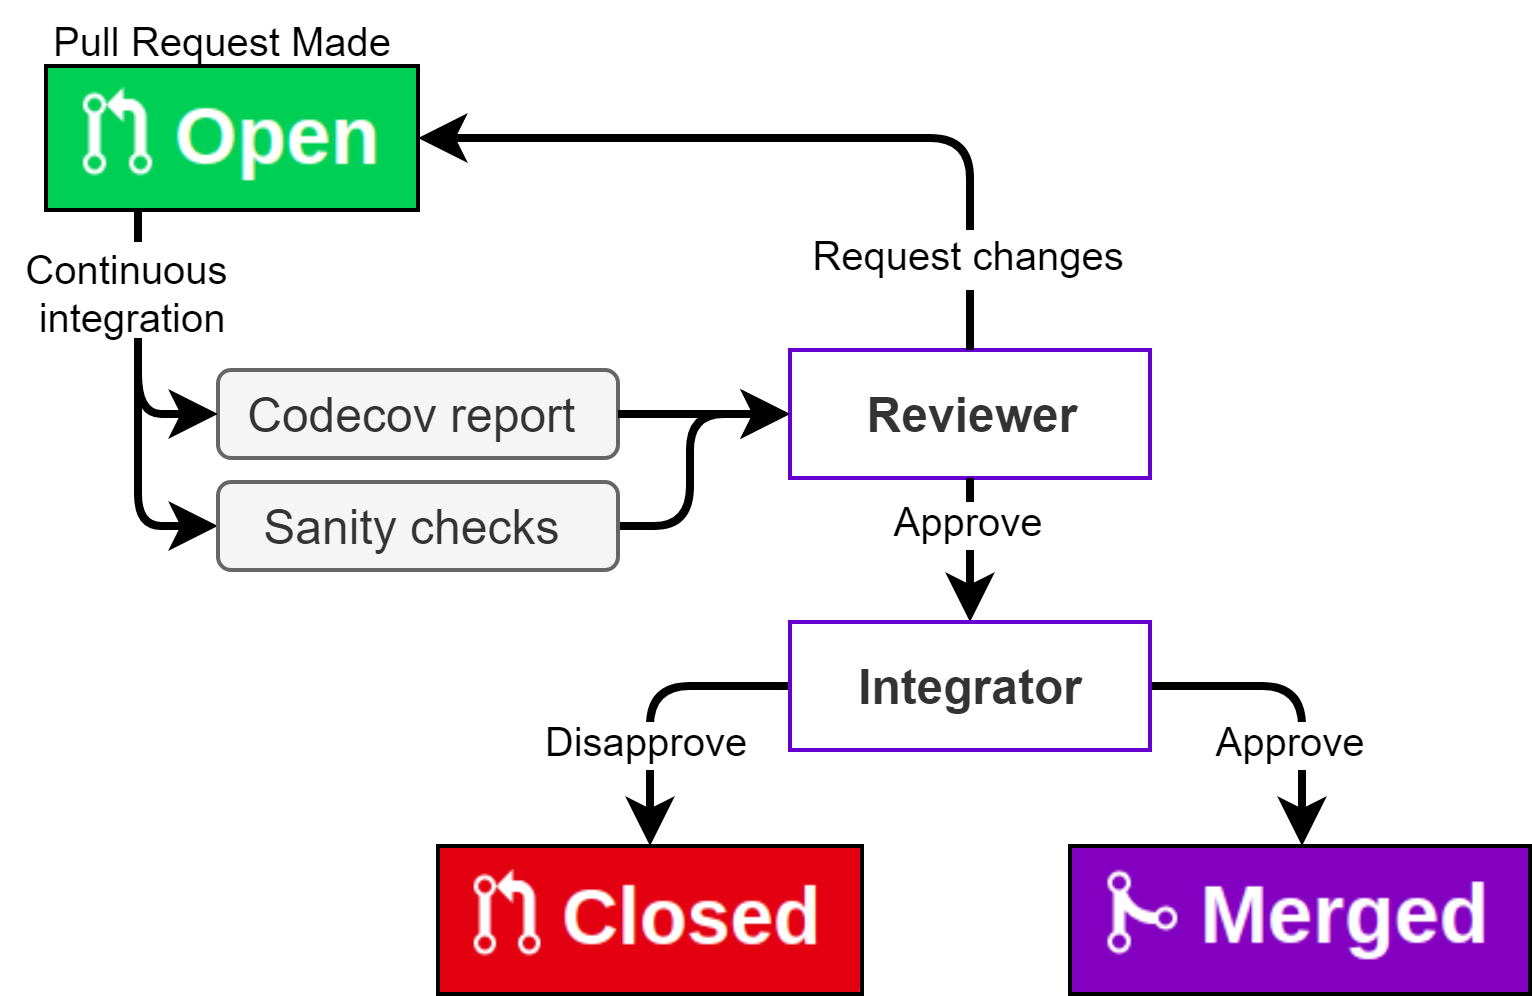

The diagram above was exported from draw.io. Its source (the exported page's mxGraphModel, read from the mxfile embedded in the PNG):
<mxGraphModel dx="638" dy="382" grid="1" gridSize="10" guides="1" tooltips="1" connect="1" arrows="1" fold="1" page="1" pageScale="1" pageWidth="291" pageHeight="413" background="#ffffff" math="0" shadow="0">
  <root>
    <mxCell id="0" />
    <mxCell id="1" parent="0" />
    <mxCell id="6" value="&lt;p style=&quot;margin: 4px 0px 0px ; text-align: center&quot;&gt;&lt;span&gt;Codecov report&amp;nbsp;&lt;/span&gt;&lt;/p&gt;&lt;p style=&quot;margin: 0px ; margin-left: 8px&quot;&gt;&lt;span&gt;&lt;br&gt;&lt;/span&gt;&lt;/p&gt;" style="verticalAlign=top;align=center;overflow=fill;fontSize=12;fontFamily=Helvetica;html=1;rounded=1;fontStyle=0;strokeWidth=1;fillColor=#f5f5f5;strokeColor=#666666;whiteSpace=wrap;spacing=0;fontColor=#333333;" parent="1" vertex="1">
      <mxGeometry x="231.99999999999997" y="115" width="100" height="22" as="geometry" />
    </mxCell>
    <mxCell id="36" value="" style="edgeStyle=orthogonalEdgeStyle;strokeColor=#000000;strokeWidth=2;exitX=0.25;exitY=1;exitDx=0;exitDy=0;entryX=0;entryY=0.5;entryDx=0;entryDy=0;" parent="1" source="5680PWqnp2PwN_jH9njQ-69" target="ml1-ApPqwXC6ovs2sYVU-83" edge="1">
      <mxGeometry width="100" height="100" relative="1" as="geometry">
        <mxPoint x="135" y="88" as="sourcePoint" />
        <mxPoint x="230" y="161" as="targetPoint" />
        <Array as="points">
          <mxPoint x="212" y="128" />
          <mxPoint x="212" y="165" />
        </Array>
      </mxGeometry>
    </mxCell>
    <mxCell id="65" value="" style="edgeStyle=orthogonalEdgeStyle;elbow=horizontal;strokeColor=#000000;strokeWidth=2;exitX=1;exitY=0.5;exitDx=0;exitDy=0;entryX=0;entryY=0.5;entryDx=0;entryDy=0;" parent="1" source="6" target="eCy7-YZwn5cm80uy8nSG-104" edge="1">
      <mxGeometry width="100" height="100" relative="1" as="geometry">
        <mxPoint x="340" y="201" as="sourcePoint" />
        <mxPoint x="470" y="201" as="targetPoint" />
        <Array as="points">
          <mxPoint x="350" y="126" />
          <mxPoint x="350" y="126" />
        </Array>
      </mxGeometry>
    </mxCell>
    <mxCell id="67" value="" style="edgeStyle=elbowEdgeStyle;elbow=horizontal;strokeColor=#000000;strokeWidth=2;exitX=1;exitY=0.5;exitDx=0;exitDy=0;entryX=0.5;entryY=0;entryDx=0;entryDy=0;" parent="1" source="ml1-ApPqwXC6ovs2sYVU-71" target="5680PWqnp2PwN_jH9njQ-71" edge="1">
      <mxGeometry width="100" height="100" relative="1" as="geometry">
        <mxPoint x="465.1428571428571" y="250.1428571428571" as="sourcePoint" />
        <mxPoint x="537" y="220" as="targetPoint" />
        <Array as="points">
          <mxPoint x="503" y="220" />
          <mxPoint x="502" y="220" />
          <mxPoint x="503" y="220" />
          <mxPoint x="502" y="210" />
          <mxPoint x="503" y="230" />
          <mxPoint x="507" y="230" />
          <mxPoint x="502" y="220" />
          <mxPoint x="494" y="240" />
          <mxPoint x="528" y="240" />
          <mxPoint x="528" y="460" />
          <mxPoint x="517" y="480" />
        </Array>
      </mxGeometry>
    </mxCell>
    <mxCell id="eCy7-YZwn5cm80uy8nSG-104" value="Reviewer" style="whiteSpace=wrap;align=center;verticalAlign=middle;fontStyle=1;strokeWidth=1;fillColor=#FFFFFF;strokeColor=#6600CC;fontColor=#333333;" parent="1" vertex="1">
      <mxGeometry x="375" y="110" width="90" height="32" as="geometry" />
    </mxCell>
    <mxCell id="eCy7-YZwn5cm80uy8nSG-112" value="" style="edgeStyle=orthogonalEdgeStyle;elbow=horizontal;strokeColor=#000000;strokeWidth=2;entryX=1;entryY=0.5;entryDx=0;entryDy=0;exitX=0.5;exitY=0;exitDx=0;exitDy=0;" parent="1" source="eCy7-YZwn5cm80uy8nSG-104" target="5680PWqnp2PwN_jH9njQ-69" edge="1">
      <mxGeometry width="100" height="100" relative="1" as="geometry">
        <mxPoint x="522" y="180" as="sourcePoint" />
        <mxPoint x="433" y="73" as="targetPoint" />
      </mxGeometry>
    </mxCell>
    <mxCell id="eCy7-YZwn5cm80uy8nSG-113" value="" style="edgeStyle=elbowEdgeStyle;elbow=horizontal;strokeColor=#000000;strokeWidth=2;exitX=0;exitY=0.5;exitDx=0;exitDy=0;entryX=0.5;entryY=0;entryDx=0;entryDy=0;" parent="1" source="ml1-ApPqwXC6ovs2sYVU-71" target="5680PWqnp2PwN_jH9njQ-68" edge="1">
      <mxGeometry width="100" height="100" relative="1" as="geometry">
        <mxPoint x="375" y="235" as="sourcePoint" />
        <mxPoint x="335" y="300" as="targetPoint" />
        <Array as="points">
          <mxPoint x="340" y="220" />
          <mxPoint x="334" y="230" />
          <mxPoint x="335" y="470" />
          <mxPoint x="330" y="357" />
          <mxPoint x="233" y="476" />
          <mxPoint x="233" y="426.5" />
          <mxPoint x="319" y="386" />
        </Array>
      </mxGeometry>
    </mxCell>
    <mxCell id="eCy7-YZwn5cm80uy8nSG-114" value="" style="edgeStyle=orthogonalEdgeStyle;elbow=horizontal;strokeColor=#000000;strokeWidth=2;entryX=0.5;entryY=0;entryDx=0;entryDy=0;exitX=0.5;exitY=1;exitDx=0;exitDy=0;" parent="1" source="eCy7-YZwn5cm80uy8nSG-104" target="ml1-ApPqwXC6ovs2sYVU-71" edge="1">
      <mxGeometry width="100" height="100" relative="1" as="geometry">
        <mxPoint x="509" y="245.5" as="sourcePoint" />
        <mxPoint x="420" y="219.8571428571429" as="targetPoint" />
      </mxGeometry>
    </mxCell>
    <mxCell id="eCy7-YZwn5cm80uy8nSG-115" value="Approve" style="text;spacingTop=0;align=center;verticalAlign=middle;fillColor=#ffffff;fontSize=10;spacing=0;" parent="1" vertex="1">
      <mxGeometry x="395" y="148" width="50" height="12" as="geometry" />
    </mxCell>
    <mxCell id="eCy7-YZwn5cm80uy8nSG-118" value="" style="edgeStyle=orthogonalEdgeStyle;strokeColor=#000000;strokeWidth=2;entryX=0;entryY=0.5;entryDx=0;entryDy=0;exitX=1;exitY=0.5;exitDx=0;exitDy=0;" parent="1" source="ml1-ApPqwXC6ovs2sYVU-83" target="eCy7-YZwn5cm80uy8nSG-104" edge="1">
      <mxGeometry width="100" height="100" relative="1" as="geometry">
        <mxPoint x="334.66666666666663" y="166" as="sourcePoint" />
        <mxPoint x="340" y="200" as="targetPoint" />
        <Array as="points">
          <mxPoint x="350" y="154" />
          <mxPoint x="350" y="126" />
        </Array>
      </mxGeometry>
    </mxCell>
    <mxCell id="5680PWqnp2PwN_jH9njQ-68" value="" style="shape=image;verticalLabelPosition=bottom;labelBackgroundColor=#ffffff;verticalAlign=top;aspect=fixed;imageAspect=0;image=data:image/png,(base64 omitted: 5668 chars);imageBorder=#000000;" parent="1" vertex="1">
      <mxGeometry x="287" y="234" width="106" height="37" as="geometry" />
    </mxCell>
    <mxCell id="ml1-ApPqwXC6ovs2sYVU-84" style="edgeStyle=orthogonalEdgeStyle;rounded=1;orthogonalLoop=1;jettySize=auto;html=1;exitX=0.25;exitY=1;exitDx=0;exitDy=0;entryX=0;entryY=0.5;entryDx=0;entryDy=0;fontSize=11;strokeWidth=2;" parent="1" source="5680PWqnp2PwN_jH9njQ-69" target="6" edge="1">
      <mxGeometry relative="1" as="geometry" />
    </mxCell>
    <mxCell id="5680PWqnp2PwN_jH9njQ-69" value="" style="shape=image;verticalLabelPosition=bottom;labelBackgroundColor=#ffffff;verticalAlign=top;aspect=fixed;imageAspect=0;image=data:image/png,(base64 omitted: 4672 chars);imageBorder=#000000;" parent="1" vertex="1">
      <mxGeometry x="189" y="39" width="93" height="36" as="geometry" />
    </mxCell>
    <mxCell id="5680PWqnp2PwN_jH9njQ-71" value="" style="shape=image;verticalLabelPosition=bottom;labelBackgroundColor=#ffffff;verticalAlign=top;aspect=fixed;imageAspect=0;image=data:image/png,(base64 omitted: 5964 chars);imageBorder=#000000;" parent="1" vertex="1">
      <mxGeometry x="445" y="234" width="115" height="37" as="geometry" />
    </mxCell>
    <mxCell id="5680PWqnp2PwN_jH9njQ-76" value="Pull Request Made" style="text;spacingTop=0;align=center;whiteSpace=wrap;verticalAlign=middle;fillColor=none;fontSize=10;" parent="1" vertex="1">
      <mxGeometry x="178" y="23" width="110" height="20" as="geometry" />
    </mxCell>
    <mxCell id="ml1-ApPqwXC6ovs2sYVU-71" value="Integrator" style="whiteSpace=wrap;align=center;verticalAlign=middle;fontStyle=1;strokeWidth=1;fillColor=#FFFFFF;strokeColor=#6600CC;fontColor=#333333;" parent="1" vertex="1">
      <mxGeometry x="375" y="178" width="90" height="32" as="geometry" />
    </mxCell>
    <mxCell id="53" value="Continuous &#10;integration" style="text;spacingTop=0;align=center;fillColor=#ffffff;strokeColor=none;verticalAlign=bottom;whiteSpace=wrap;fontSize=10;spacing=0;" parent="1" vertex="1">
      <mxGeometry x="180" y="83" width="60" height="24" as="geometry" />
    </mxCell>
    <mxCell id="ml1-ApPqwXC6ovs2sYVU-78" value="Request changes" style="text;spacingTop=0;align=center;verticalAlign=middle;fillColor=#ffffff;fontSize=10;spacing=0;" parent="1" vertex="1">
      <mxGeometry x="384" y="80" width="72" height="15" as="geometry" />
    </mxCell>
    <mxCell id="ml1-ApPqwXC6ovs2sYVU-79" value="Approve" style="text;spacingTop=0;align=center;verticalAlign=middle;fillColor=#ffffff;fontSize=10;spacing=0;" parent="1" vertex="1">
      <mxGeometry x="475.5" y="203" width="50" height="12" as="geometry" />
    </mxCell>
    <mxCell id="ml1-ApPqwXC6ovs2sYVU-80" value="Disapprove" style="text;spacingTop=0;align=center;verticalAlign=middle;fillColor=#ffffff;fontSize=10;spacing=0;" parent="1" vertex="1">
      <mxGeometry x="314.5" y="202.99999999999997" width="50" height="12" as="geometry" />
    </mxCell>
    <mxCell id="ml1-ApPqwXC6ovs2sYVU-83" value="&lt;p style=&quot;margin: 4px 0px 0px ; text-align: center&quot;&gt;&lt;span&gt;Sanity checks&amp;nbsp;&lt;/span&gt;&lt;/p&gt;&lt;p style=&quot;margin: 0px ; margin-left: 8px&quot;&gt;&lt;span&gt;&lt;br&gt;&lt;/span&gt;&lt;/p&gt;" style="verticalAlign=middle;align=center;overflow=fill;fontSize=12;fontFamily=Helvetica;html=1;rounded=1;fontStyle=0;strokeWidth=1;fillColor=#f5f5f5;strokeColor=#666666;whiteSpace=wrap;spacing=0;fontColor=#333333;" parent="1" vertex="1">
      <mxGeometry x="232" y="143" width="100" height="22" as="geometry" />
    </mxCell>
  </root>
</mxGraphModel>